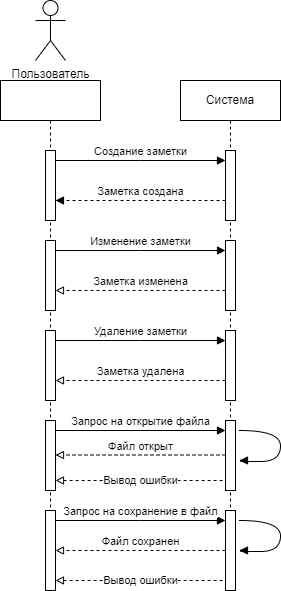

The diagram above was exported from draw.io. Its source (the exported page's mxGraphModel, read from the mxfile embedded in the PNG):
<mxGraphModel dx="880" dy="478" grid="1" gridSize="10" guides="1" tooltips="1" connect="1" arrows="1" fold="1" page="1" pageScale="1" pageWidth="850" pageHeight="1100" math="0" shadow="0">
  <root>
    <mxCell id="0" />
    <mxCell id="1" parent="0" />
    <mxCell id="aM9ryv3xv72pqoxQDRHE-1" value="" style="shape=umlLifeline;perimeter=lifelinePerimeter;whiteSpace=wrap;html=1;container=0;dropTarget=0;collapsible=0;recursiveResize=0;outlineConnect=0;portConstraint=eastwest;newEdgeStyle={&quot;edgeStyle&quot;:&quot;elbowEdgeStyle&quot;,&quot;elbow&quot;:&quot;vertical&quot;,&quot;curved&quot;:0,&quot;rounded&quot;:0};" parent="1" vertex="1">
      <mxGeometry x="220" y="160" width="100" height="510" as="geometry" />
    </mxCell>
    <mxCell id="aM9ryv3xv72pqoxQDRHE-2" value="" style="html=1;points=[];perimeter=orthogonalPerimeter;outlineConnect=0;targetShapes=umlLifeline;portConstraint=eastwest;newEdgeStyle={&quot;edgeStyle&quot;:&quot;elbowEdgeStyle&quot;,&quot;elbow&quot;:&quot;vertical&quot;,&quot;curved&quot;:0,&quot;rounded&quot;:0};" parent="aM9ryv3xv72pqoxQDRHE-1" vertex="1">
      <mxGeometry x="45" y="70" width="10" height="70" as="geometry" />
    </mxCell>
    <mxCell id="xVE2F4CmRaASdNOKXgLz-27" value="" style="html=1;points=[];perimeter=orthogonalPerimeter;outlineConnect=0;targetShapes=umlLifeline;portConstraint=eastwest;newEdgeStyle={&quot;edgeStyle&quot;:&quot;elbowEdgeStyle&quot;,&quot;elbow&quot;:&quot;vertical&quot;,&quot;curved&quot;:0,&quot;rounded&quot;:0};" parent="aM9ryv3xv72pqoxQDRHE-1" vertex="1">
      <mxGeometry x="45" y="430" width="10" height="80" as="geometry" />
    </mxCell>
    <mxCell id="aM9ryv3xv72pqoxQDRHE-5" value="Система" style="shape=umlLifeline;perimeter=lifelinePerimeter;whiteSpace=wrap;html=1;container=0;dropTarget=0;collapsible=0;recursiveResize=0;outlineConnect=0;portConstraint=eastwest;newEdgeStyle={&quot;edgeStyle&quot;:&quot;elbowEdgeStyle&quot;,&quot;elbow&quot;:&quot;vertical&quot;,&quot;curved&quot;:0,&quot;rounded&quot;:0};" parent="1" vertex="1">
      <mxGeometry x="400" y="160" width="100" height="510" as="geometry" />
    </mxCell>
    <mxCell id="aM9ryv3xv72pqoxQDRHE-6" value="" style="html=1;points=[];perimeter=orthogonalPerimeter;outlineConnect=0;targetShapes=umlLifeline;portConstraint=eastwest;newEdgeStyle={&quot;edgeStyle&quot;:&quot;elbowEdgeStyle&quot;,&quot;elbow&quot;:&quot;vertical&quot;,&quot;curved&quot;:0,&quot;rounded&quot;:0};" parent="aM9ryv3xv72pqoxQDRHE-5" vertex="1">
      <mxGeometry x="45" y="70" width="10" height="70" as="geometry" />
    </mxCell>
    <mxCell id="xVE2F4CmRaASdNOKXgLz-15" value="" style="html=1;points=[];perimeter=orthogonalPerimeter;outlineConnect=0;targetShapes=umlLifeline;portConstraint=eastwest;newEdgeStyle={&quot;edgeStyle&quot;:&quot;elbowEdgeStyle&quot;,&quot;elbow&quot;:&quot;vertical&quot;,&quot;curved&quot;:0,&quot;rounded&quot;:0};" parent="aM9ryv3xv72pqoxQDRHE-5" vertex="1">
      <mxGeometry x="-135" y="160" width="10" height="70" as="geometry" />
    </mxCell>
    <mxCell id="xVE2F4CmRaASdNOKXgLz-16" value="" style="html=1;points=[];perimeter=orthogonalPerimeter;outlineConnect=0;targetShapes=umlLifeline;portConstraint=eastwest;newEdgeStyle={&quot;edgeStyle&quot;:&quot;elbowEdgeStyle&quot;,&quot;elbow&quot;:&quot;vertical&quot;,&quot;curved&quot;:0,&quot;rounded&quot;:0};" parent="aM9ryv3xv72pqoxQDRHE-5" vertex="1">
      <mxGeometry x="45" y="160" width="10" height="70" as="geometry" />
    </mxCell>
    <mxCell id="xVE2F4CmRaASdNOKXgLz-17" value="Изменение заметки" style="html=1;verticalAlign=bottom;endArrow=block;edgeStyle=elbowEdgeStyle;elbow=vertical;curved=0;rounded=0;" parent="aM9ryv3xv72pqoxQDRHE-5" source="xVE2F4CmRaASdNOKXgLz-15" target="xVE2F4CmRaASdNOKXgLz-16" edge="1">
      <mxGeometry relative="1" as="geometry">
        <mxPoint x="-25" y="180" as="sourcePoint" />
        <Array as="points">
          <mxPoint x="-40" y="170" />
        </Array>
      </mxGeometry>
    </mxCell>
    <mxCell id="xVE2F4CmRaASdNOKXgLz-18" value="Заметка изменена" style="html=1;verticalAlign=bottom;endArrow=block;edgeStyle=elbowEdgeStyle;elbow=vertical;curved=0;rounded=0;startArrow=none;startFill=0;endFill=0;dashed=1;" parent="aM9ryv3xv72pqoxQDRHE-5" source="xVE2F4CmRaASdNOKXgLz-16" target="xVE2F4CmRaASdNOKXgLz-15" edge="1">
      <mxGeometry relative="1" as="geometry">
        <mxPoint x="-45" y="210" as="sourcePoint" />
        <Array as="points">
          <mxPoint x="-30" y="210" />
        </Array>
        <mxPoint x="-120" y="210" as="targetPoint" />
      </mxGeometry>
    </mxCell>
    <mxCell id="xVE2F4CmRaASdNOKXgLz-19" value="" style="html=1;points=[];perimeter=orthogonalPerimeter;outlineConnect=0;targetShapes=umlLifeline;portConstraint=eastwest;newEdgeStyle={&quot;edgeStyle&quot;:&quot;elbowEdgeStyle&quot;,&quot;elbow&quot;:&quot;vertical&quot;,&quot;curved&quot;:0,&quot;rounded&quot;:0};" parent="aM9ryv3xv72pqoxQDRHE-5" vertex="1">
      <mxGeometry x="-135" y="250" width="10" height="70" as="geometry" />
    </mxCell>
    <mxCell id="xVE2F4CmRaASdNOKXgLz-20" value="" style="html=1;points=[];perimeter=orthogonalPerimeter;outlineConnect=0;targetShapes=umlLifeline;portConstraint=eastwest;newEdgeStyle={&quot;edgeStyle&quot;:&quot;elbowEdgeStyle&quot;,&quot;elbow&quot;:&quot;vertical&quot;,&quot;curved&quot;:0,&quot;rounded&quot;:0};" parent="aM9ryv3xv72pqoxQDRHE-5" vertex="1">
      <mxGeometry x="45" y="250" width="10" height="70" as="geometry" />
    </mxCell>
    <mxCell id="xVE2F4CmRaASdNOKXgLz-21" value="Удаление заметки" style="html=1;verticalAlign=bottom;endArrow=block;edgeStyle=elbowEdgeStyle;elbow=vertical;curved=0;rounded=0;" parent="aM9ryv3xv72pqoxQDRHE-5" source="xVE2F4CmRaASdNOKXgLz-19" target="xVE2F4CmRaASdNOKXgLz-20" edge="1">
      <mxGeometry relative="1" as="geometry">
        <mxPoint x="-25" y="270" as="sourcePoint" />
        <Array as="points">
          <mxPoint x="-40" y="260" />
        </Array>
      </mxGeometry>
    </mxCell>
    <mxCell id="xVE2F4CmRaASdNOKXgLz-22" value="Заметка удалена" style="html=1;verticalAlign=bottom;endArrow=block;edgeStyle=elbowEdgeStyle;elbow=vertical;curved=0;rounded=0;startArrow=none;startFill=0;endFill=0;dashed=1;" parent="aM9ryv3xv72pqoxQDRHE-5" source="xVE2F4CmRaASdNOKXgLz-20" target="xVE2F4CmRaASdNOKXgLz-19" edge="1">
      <mxGeometry relative="1" as="geometry">
        <mxPoint x="-45" y="300" as="sourcePoint" />
        <Array as="points">
          <mxPoint x="-30" y="300" />
        </Array>
        <mxPoint x="-120" y="300" as="targetPoint" />
      </mxGeometry>
    </mxCell>
    <mxCell id="xVE2F4CmRaASdNOKXgLz-23" value="" style="html=1;points=[];perimeter=orthogonalPerimeter;outlineConnect=0;targetShapes=umlLifeline;portConstraint=eastwest;newEdgeStyle={&quot;edgeStyle&quot;:&quot;elbowEdgeStyle&quot;,&quot;elbow&quot;:&quot;vertical&quot;,&quot;curved&quot;:0,&quot;rounded&quot;:0};" parent="aM9ryv3xv72pqoxQDRHE-5" vertex="1">
      <mxGeometry x="-135" y="340" width="10" height="70" as="geometry" />
    </mxCell>
    <mxCell id="xVE2F4CmRaASdNOKXgLz-24" value="" style="html=1;points=[];perimeter=orthogonalPerimeter;outlineConnect=0;targetShapes=umlLifeline;portConstraint=eastwest;newEdgeStyle={&quot;edgeStyle&quot;:&quot;elbowEdgeStyle&quot;,&quot;elbow&quot;:&quot;vertical&quot;,&quot;curved&quot;:0,&quot;rounded&quot;:0};" parent="aM9ryv3xv72pqoxQDRHE-5" vertex="1">
      <mxGeometry x="45" y="340" width="10" height="70" as="geometry" />
    </mxCell>
    <mxCell id="xVE2F4CmRaASdNOKXgLz-25" value="Запрос на открытие файла" style="html=1;verticalAlign=bottom;endArrow=block;edgeStyle=elbowEdgeStyle;elbow=vertical;curved=0;rounded=0;" parent="aM9ryv3xv72pqoxQDRHE-5" source="xVE2F4CmRaASdNOKXgLz-23" target="xVE2F4CmRaASdNOKXgLz-24" edge="1">
      <mxGeometry relative="1" as="geometry">
        <mxPoint x="-25" y="360" as="sourcePoint" />
        <Array as="points">
          <mxPoint x="-40" y="350" />
        </Array>
      </mxGeometry>
    </mxCell>
    <mxCell id="xVE2F4CmRaASdNOKXgLz-26" value="Файл открыт" style="html=1;verticalAlign=bottom;endArrow=block;edgeStyle=elbowEdgeStyle;elbow=vertical;curved=0;rounded=0;startArrow=none;startFill=0;endFill=0;dashed=1;" parent="aM9ryv3xv72pqoxQDRHE-5" edge="1">
      <mxGeometry relative="1" as="geometry">
        <mxPoint x="45" y="374.5" as="sourcePoint" />
        <Array as="points">
          <mxPoint x="-30" y="374.5" />
        </Array>
        <mxPoint x="-125" y="374.5" as="targetPoint" />
      </mxGeometry>
    </mxCell>
    <mxCell id="xVE2F4CmRaASdNOKXgLz-28" value="" style="html=1;points=[];perimeter=orthogonalPerimeter;outlineConnect=0;targetShapes=umlLifeline;portConstraint=eastwest;newEdgeStyle={&quot;edgeStyle&quot;:&quot;elbowEdgeStyle&quot;,&quot;elbow&quot;:&quot;vertical&quot;,&quot;curved&quot;:0,&quot;rounded&quot;:0};" parent="aM9ryv3xv72pqoxQDRHE-5" vertex="1">
      <mxGeometry x="45" y="430" width="10" height="80" as="geometry" />
    </mxCell>
    <mxCell id="aM9ryv3xv72pqoxQDRHE-7" value="Создание заметки" style="html=1;verticalAlign=bottom;endArrow=block;edgeStyle=elbowEdgeStyle;elbow=vertical;curved=0;rounded=0;" parent="1" source="aM9ryv3xv72pqoxQDRHE-2" target="aM9ryv3xv72pqoxQDRHE-6" edge="1">
      <mxGeometry relative="1" as="geometry">
        <mxPoint x="375" y="250" as="sourcePoint" />
        <Array as="points">
          <mxPoint x="360" y="240" />
        </Array>
      </mxGeometry>
    </mxCell>
    <mxCell id="aM9ryv3xv72pqoxQDRHE-9" value="Заметка создана" style="html=1;verticalAlign=bottom;endArrow=block;edgeStyle=elbowEdgeStyle;elbow=vertical;curved=0;rounded=0;startArrow=none;startFill=0;endFill=1;dashed=1;" parent="1" source="aM9ryv3xv72pqoxQDRHE-6" target="aM9ryv3xv72pqoxQDRHE-2" edge="1">
      <mxGeometry relative="1" as="geometry">
        <mxPoint x="355" y="280" as="sourcePoint" />
        <Array as="points">
          <mxPoint x="370" y="280" />
        </Array>
        <mxPoint x="280" y="280" as="targetPoint" />
      </mxGeometry>
    </mxCell>
    <mxCell id="xVE2F4CmRaASdNOKXgLz-1" value="Пользователь" style="shape=umlActor;verticalLabelPosition=bottom;verticalAlign=top;html=1;outlineConnect=0;" parent="1" vertex="1">
      <mxGeometry x="255" y="80" width="30" height="60" as="geometry" />
    </mxCell>
    <mxCell id="xVE2F4CmRaASdNOKXgLz-29" value="Запрос на сохранение в файл" style="html=1;verticalAlign=bottom;endArrow=block;edgeStyle=elbowEdgeStyle;elbow=vertical;curved=0;rounded=0;" parent="1" edge="1">
      <mxGeometry relative="1" as="geometry">
        <mxPoint x="275" y="600" as="sourcePoint" />
        <Array as="points">
          <mxPoint x="360" y="600" />
        </Array>
        <mxPoint x="445" y="600" as="targetPoint" />
      </mxGeometry>
    </mxCell>
    <mxCell id="xVE2F4CmRaASdNOKXgLz-30" value="Файл сохранен" style="html=1;verticalAlign=bottom;endArrow=block;edgeStyle=elbowEdgeStyle;elbow=horizontal;curved=0;rounded=0;startArrow=none;startFill=0;endFill=0;dashed=1;" parent="1" source="xVE2F4CmRaASdNOKXgLz-28" target="xVE2F4CmRaASdNOKXgLz-27" edge="1">
      <mxGeometry relative="1" as="geometry">
        <mxPoint x="355" y="630" as="sourcePoint" />
        <Array as="points">
          <mxPoint x="370" y="630" />
        </Array>
        <mxPoint x="280" y="630" as="targetPoint" />
      </mxGeometry>
    </mxCell>
    <mxCell id="B-CCQCFJllGoNrkz2yEi-6" value="Вывод ошибки" style="endArrow=none;dashed=1;html=1;strokeWidth=1;rounded=0;endFill=0;startArrow=block;startFill=0;" edge="1" parent="1">
      <mxGeometry width="50" height="50" relative="1" as="geometry">
        <mxPoint x="275" y="560" as="sourcePoint" />
        <mxPoint x="445" y="560" as="targetPoint" />
      </mxGeometry>
    </mxCell>
    <mxCell id="B-CCQCFJllGoNrkz2yEi-7" value="Вывод ошибки" style="endArrow=none;dashed=1;html=1;strokeWidth=1;rounded=0;endFill=0;startArrow=block;startFill=0;" edge="1" parent="1">
      <mxGeometry width="50" height="50" relative="1" as="geometry">
        <mxPoint x="275" y="660" as="sourcePoint" />
        <mxPoint x="445" y="660" as="targetPoint" />
      </mxGeometry>
    </mxCell>
    <mxCell id="B-CCQCFJllGoNrkz2yEi-10" value="" style="endArrow=none;html=1;rounded=0;edgeStyle=orthogonalEdgeStyle;curved=1;startArrow=block;startFill=1;" edge="1" parent="1">
      <mxGeometry width="50" height="50" relative="1" as="geometry">
        <mxPoint x="459" y="540" as="sourcePoint" />
        <mxPoint x="459" y="510" as="targetPoint" />
        <Array as="points">
          <mxPoint x="460" y="540" />
          <mxPoint x="460" y="541" />
          <mxPoint x="500" y="541" />
          <mxPoint x="500" y="510" />
        </Array>
      </mxGeometry>
    </mxCell>
    <mxCell id="B-CCQCFJllGoNrkz2yEi-11" value="" style="endArrow=none;html=1;rounded=0;edgeStyle=orthogonalEdgeStyle;curved=1;startArrow=block;startFill=1;" edge="1" parent="1">
      <mxGeometry width="50" height="50" relative="1" as="geometry">
        <mxPoint x="459" y="630" as="sourcePoint" />
        <mxPoint x="459" y="600" as="targetPoint" />
        <Array as="points">
          <mxPoint x="460" y="630" />
          <mxPoint x="460" y="631" />
          <mxPoint x="500" y="631" />
          <mxPoint x="500" y="600" />
        </Array>
      </mxGeometry>
    </mxCell>
  </root>
</mxGraphModel>